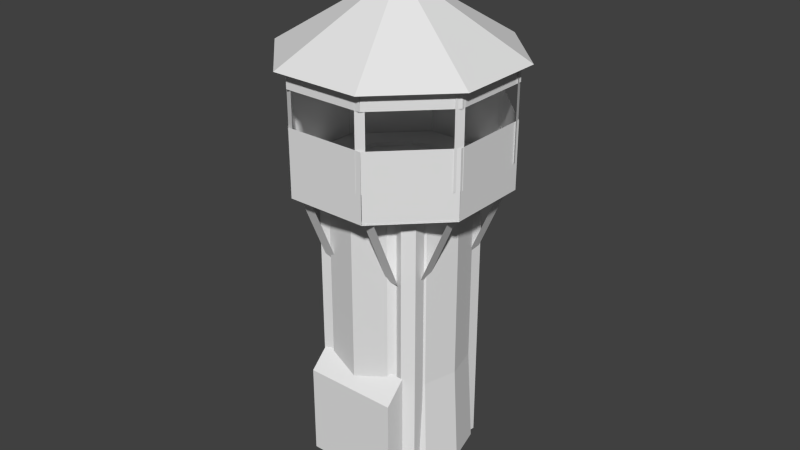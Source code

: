 # Source: h6.blend  (saved by Blender 2.63.0; exported with 4.5.12 LTS)
import bpy
from mathutils import Matrix  # noqa: F401  (used for matrix-valued properties, if any)

bpy.ops.wm.read_factory_settings(use_empty=True)
scene = bpy.context.scene
scene.name = 'Scene'

# ---- collections
col_collection_1 = bpy.data.collections.new('Collection 1'); scene.collection.children.link(col_collection_1)

# ---- world
world_world = bpy.data.worlds.new('World'); scene.world = world_world
world_world.color = (0.05088, 0.05088, 0.05088)
world_world.use_sun_shadow = False
world_world.sun_shadow_jitter_overblur = 0.0
world_world.cycles.sampling_method = 'MANUAL'
world_world.cycles.sample_map_resolution = 256

# ---- meshes
me_circle_004 = bpy.data.meshes.new('Circle.004')
me_circle_004.from_pydata([(-0.4493, 0.1055, 1.563), (-0.4191, 0.02694, 1.561), (-0.6454, 0.02331, 2.118), (-0.6152, -0.05521, 2.116), (-0.2629, -0.3395, 1.563), (-0.2327, -0.418, 1.561), (-0.4589, -0.4216, 2.118), (-0.4288, -0.5001, 2.116), (0.4493, -0.1055, 1.563), (0.4191, -0.02694, 1.561), (0.6454, -0.02331, 2.118), (0.6152, 0.05521, 2.116), (0.2629, 0.3395, 1.563), (0.2327, 0.418, 1.561), (0.4589, 0.4216, 2.118), (0.4288, 0.5001, 2.116), (-0.1055, -0.4493, 1.563), (-0.02694, -0.4191, 1.561), (-0.02331, -0.6454, 2.118), (0.05521, -0.6152, 2.116), (0.3395, -0.2629, 1.563), (0.418, -0.2327, 1.561), (0.4216, -0.4589, 2.118), (0.5001, -0.4288, 2.116), (0.1055, 0.4493, 1.563), (0.02694, 0.4191, 1.561), (0.02331, 0.6454, 2.118), (-0.05521, 0.6152, 2.116), (-0.3395, 0.2629, 1.563), (-0.418, 0.2327, 1.561), (-0.4216, 0.4589, 2.118), (-0.5001, 0.4288, 2.116), (-0.05445, 0.05445, 3.48), (-0.077, 2.887e-08, 3.48), (0.5445, -0.5445, 2.994), (0.77, -1.201e-07, 2.994), (-2.971e-07, 0.77, 2.994), (-1.257e-07, 0.077, 3.48), (-0.05445, -0.05445, 3.48), (-0.77, -3.353e-08, 2.994), (-0.5445, -0.5445, 2.994), (0.5445, 0.5445, 2.994), (0.077, 6.799e-08, 3.48), (0.05445, 0.05445, 3.48), (-9.499e-08, -0.77, 2.994), (-5.867e-08, -0.077, 3.48), (0.05445, -0.05445, 3.48), (-0.5445, 0.5445, 2.994), (0.7, 1.49e-08, 2.115), (0.495, 0.495, 2.115), (-4.75e-08, 0.7, 2.115), (-0.495, 0.495, 2.115), (-0.7, 3.725e-08, 2.115), (-0.495, -0.495, 2.115), (-9.22e-08, -0.7, 2.115), (0.495, -0.495, 2.115), (-4.75e-08, 0.7, 2.613), (-0.495, 0.495, 2.613), (0.007377, -0.704, 2.115), (0.5024, -0.499, 2.115), (0.007377, -0.704, 2.613), (0.5024, -0.499, 2.613), (-0.6983, -0.00571, 2.115), (-0.4933, -0.5007, 2.115), (-0.6983, -0.00571, 2.613), (-0.4933, -0.5007, 2.613), (0.7057, 0.001667, 2.115), (0.5007, 0.4966, 2.115), (0.7057, 0.001667, 2.613), (0.5007, 0.4966, 2.613), (-0.4953, 0.4918, 2.115), (-0.7003, -0.0032, 2.115), (-0.4953, 0.4918, 2.613), (-0.7003, -0.0032, 2.613), (0.5027, -0.4958, 2.115), (0.7077, -0.0008426, 2.115), (0.5027, -0.4958, 2.613), (0.7077, -0.0008426, 2.613), (-0.4901, -0.501, 2.115), (0.004867, -0.7061, 2.115), (-0.4901, -0.501, 2.613), (0.004867, -0.7061, 2.613), (0.4975, 0.497, 2.115), (0.00251, 0.702, 2.115), (0.4975, 0.497, 2.613), (0.00251, 0.702, 2.613), (-0.4612, 0.5097, 2.32), (-0.5037, 0.4684, 2.32), (-0.4612, 0.5097, 3.029), (-0.5037, 0.4684, 3.029), (0.4569, -0.5216, 3.029), (0.4993, -0.4803, 3.029), (0.4569, -0.5216, 2.32), (0.4993, -0.4803, 2.32), (-0.5178, -0.465, 2.32), (-0.4765, -0.5075, 2.32), (-0.5178, -0.465, 3.029), (-0.4765, -0.5075, 3.029), (0.5135, 0.4531, 3.029), (0.4721, 0.4956, 3.029), (0.5135, 0.4531, 2.32), (0.4721, 0.4956, 2.32), (-0.6914, 0.03408, 2.32), (-0.6922, -0.02518, 2.32), (-0.6914, 0.03408, 3.029), (-0.6922, -0.02518, 3.029), (0.6871, -0.04596, 3.029), (0.6878, 0.01329, 3.029), (0.6871, -0.04596, 2.32), (0.6878, 0.01329, 2.32), (-0.04219, -0.6952, 2.32), (0.01707, -0.6959, 2.32), (-0.04219, -0.6952, 3.029), (0.01707, -0.6959, 3.029), (0.03785, 0.6833, 3.029), (-0.0214, 0.6841, 3.029), (0.03785, 0.6833, 2.32), (-0.0214, 0.6841, 2.32), (-0.1161, -0.3137, -0.009783), (-0.1161, -0.3137, 2.12), (-0.09464, -0.3966, -0.009783), (-0.09464, -0.3966, 2.12), (-0.1558, -0.4567, -0.009783), (-0.1558, -0.4567, 2.12), (-0.2383, -0.4337, -0.009783), (-0.2383, -0.4337, 2.12), (-0.2597, -0.3508, -0.009783), (-0.2597, -0.3508, 2.12), (-0.1986, -0.2908, -0.009783), (-0.1986, -0.2908, 2.12), (0.1294, 0.4721, -0.009783), (0.1294, 0.4721, 2.12), (0.2048, 0.4315, -0.009783), (0.2048, 0.4315, 2.12), (0.2072, 0.3458, -0.009783), (0.2072, 0.3458, 2.12), (0.1343, 0.3009, -0.009783), (0.1343, 0.3009, 2.12), (0.05893, 0.3416, -0.009783), (0.05893, 0.3416, 2.12), (0.05646, 0.4272, -0.009783), (0.05646, 0.4272, 2.12), (-0.481, 0.1487, -0.009783), (-0.481, 0.1487, 2.12), (-0.4351, 0.221, -0.009783), (-0.4351, 0.221, 2.12), (-0.3495, 0.2174, -0.009783), (-0.3495, 0.2174, 2.12), (-0.3098, 0.1415, -0.009783), (-0.3098, 0.1415, 2.12), (-0.3557, 0.06918, -0.009783), (-0.3557, 0.06918, 2.12), (-0.4413, 0.07276, -0.009783), (-0.4413, 0.07276, 2.12), (0.1855, -0.4427, -0.006956), (0.1722, -0.4111, 0.7224), (-0.06072, -0.4761, -0.006956), (-0.05639, -0.4422, 0.7224), (-0.2907, -0.382, -0.006956), (-0.2699, -0.3547, 0.7224), (-0.4427, -0.1855, -0.006956), (-0.4111, -0.1722, 0.7224), (-0.4761, 0.06072, -0.006956), (-0.4422, 0.05639, 0.7224), (-0.382, 0.2907, -0.006956), (-0.3547, 0.2699, 0.7224), (-0.1855, 0.4427, -0.006956), (-0.1722, 0.4111, 0.7224), (0.06072, 0.4761, -0.006956), (0.05639, 0.4422, 0.7224), (0.2907, 0.382, -0.006956), (0.2699, 0.3547, 0.7224), (0.4427, 0.1855, -0.006956), (0.4111, 0.1722, 0.7224), (0.4761, -0.06072, -0.006956), (0.4422, -0.05639, 0.7224), (0.382, -0.2907, -0.006956), (0.3547, -0.2699, 0.7224), (0.1722, -0.4111, 2.154), (-0.05639, -0.4422, 2.154), (-0.2699, -0.3547, 2.154), (-0.4111, -0.1722, 2.154), (-0.4422, 0.05639, 2.154), (-0.3547, 0.2699, 2.154), (-0.1722, 0.4111, 2.154), (0.05639, 0.4422, 2.154), (0.2699, 0.3547, 2.154), (0.4111, 0.1722, 2.154), (0.4422, -0.05639, 2.154), (0.3547, -0.2699, 2.154), (0.0781, 0.5805, -0.01671), (0.1308, 0.4547, -0.01671), (-0.4427, 0.2144, -0.01671), (-0.4954, 0.3402, -0.01671), (0.0781, 0.5805, 0.6704), (0.1308, 0.4547, 0.8221), (-0.4427, 0.2144, 0.8221), (-0.4954, 0.3402, 0.6704), (0.2886, -0.1465, -0.009783), (0.2886, -0.1465, 2.12), (0.3514, -0.08823, -0.009783), (0.3514, -0.08823, 2.12), (0.4333, -0.1135, -0.009783), (0.4333, -0.1135, 2.12), (0.4523, -0.197, -0.009783), (0.4523, -0.197, 2.12), (0.3895, -0.2553, -0.009783), (0.3895, -0.2553, 2.12), (0.3077, -0.23, -0.009783), (0.3077, -0.23, 2.12), (0.077, 7.451e-09, 3.48), (0.05445, 0.05445, 3.48), (-6.147e-08, 0.077, 3.48), (-0.05445, 0.05445, 3.48), (-0.077, 1.583e-08, 3.48), (-0.05445, -0.05445, 3.48), (-7.171e-08, -0.077, 3.48), (0.05445, -0.05445, 3.48), (0.7, 1.49e-08, 2.127), (0.495, 0.495, 2.127), (-4.75e-08, 0.7, 2.127), (-0.495, 0.495, 2.127), (-0.7, 3.725e-08, 2.127), (-0.495, -0.495, 2.127), (-9.22e-08, -0.7, 2.127), (0.495, -0.495, 2.127), (-4.75e-08, 0.7, 2.868), (-0.495, 0.495, 2.868), (-4.75e-08, 0.7, 3.017), (-0.495, 0.495, 3.017), (0.007377, -0.704, 2.868), (0.5024, -0.499, 2.868), (0.007377, -0.704, 3.017), (0.5024, -0.499, 3.017), (-0.6983, -0.00571, 2.868), (-0.4933, -0.5007, 2.868), (-0.6983, -0.00571, 3.017), (-0.4933, -0.5007, 3.017), (0.7057, 0.001667, 2.868), (0.5007, 0.4966, 2.868), (0.7057, 0.001667, 3.017), (0.5007, 0.4966, 3.017), (-0.4953, 0.4918, 2.868), (-0.7003, -0.0032, 2.868), (-0.4953, 0.4918, 3.017), (-0.7003, -0.0032, 3.017), (0.5027, -0.4958, 2.868), (0.7077, -0.0008426, 2.868), (0.5027, -0.4958, 3.017), (0.7077, -0.0008426, 3.017), (-0.4901, -0.501, 2.868), (0.004867, -0.7061, 2.868), (-0.4901, -0.501, 3.017), (0.004867, -0.7061, 3.017), (0.4975, 0.497, 2.868), (0.00251, 0.702, 2.868), (0.4975, 0.497, 3.017), (0.00251, 0.702, 3.017)], [], [(3, 2, 0, 1), (7, 6, 4, 5), (11, 10, 8, 9), (15, 14, 12, 13), (19, 18, 16, 17), (23, 22, 20, 21), (27, 26, 24, 25), (31, 30, 28, 29), (39, 33, 32, 47), (35, 42, 46, 34), (36, 37, 43, 41), (44, 45, 38, 40), (40, 38, 33, 39), (41, 43, 42, 35), (34, 46, 45, 44), (47, 32, 37, 36), (50, 49, 48, 55, 54, 53, 52, 51), (57, 56, 50, 51), (61, 60, 58, 59), (65, 64, 62, 63), (69, 68, 66, 67), (73, 72, 70, 71), (77, 76, 74, 75), (81, 80, 78, 79), (85, 84, 82, 83), (89, 88, 86, 87), (90, 91, 93, 92), (97, 96, 94, 95), (98, 99, 101, 100), (105, 104, 102, 103), (106, 107, 109, 108), (113, 112, 110, 111), (114, 115, 117, 116), (118, 119, 121, 120), (120, 121, 123, 122), (122, 123, 125, 124), (124, 125, 127, 126), (121, 119, 129, 127, 125, 123), (128, 129, 119, 118), (126, 127, 129, 128), (118, 120, 122, 124, 126, 128), (130, 131, 133, 132), (132, 133, 135, 134), (134, 135, 137, 136), (136, 137, 139, 138), (133, 131, 141, 139, 137, 135), (140, 141, 131, 130), (138, 139, 141, 140), (130, 132, 134, 136, 138, 140), (142, 143, 145, 144), (144, 145, 147, 146), (146, 147, 149, 148), (148, 149, 151, 150), (145, 143, 153, 151, 149, 147), (152, 153, 143, 142), (150, 151, 153, 152), (142, 144, 146, 148, 150, 152), (154, 155, 157, 156), (156, 157, 159, 158), (158, 159, 161, 160), (160, 161, 163, 162), (162, 163, 165, 164), (164, 165, 167, 166), (166, 167, 169, 168), (168, 169, 171, 170), (170, 171, 173, 172), (172, 173, 175, 174), (157, 155, 178, 179), (176, 177, 155, 154), (174, 175, 177, 176), (154, 156, 158, 160, 162, 164, 166, 168, 170, 172, 174, 176), (177, 175, 188, 189), (173, 171, 186, 187), (169, 167, 184, 185), (165, 163, 182, 183), (161, 159, 180, 181), (155, 177, 189, 178), (175, 173, 187, 188), (171, 169, 185, 186), (167, 165, 183, 184), (163, 161, 181, 182), (159, 157, 179, 180), (194, 195, 191, 190), (195, 196, 192, 191), (196, 197, 193, 192), (197, 194, 190, 193), (190, 191, 192, 193), (197, 196, 195, 194), (198, 199, 201, 200), (200, 201, 203, 202), (202, 203, 205, 204), (204, 205, 207, 206), (201, 199, 209, 207, 205, 203), (208, 209, 199, 198), (206, 207, 209, 208), (198, 200, 202, 204, 206, 208), (212, 213, 214, 215, 216, 217, 210, 211), (220, 221, 222, 223, 224, 225, 218, 219), (229, 228, 226, 227), (233, 232, 230, 231), (237, 236, 234, 235), (241, 240, 238, 239), (245, 244, 242, 243), (249, 248, 246, 247), (253, 252, 250, 251), (257, 256, 254, 255)])
_uv = me_circle_004.uv_layers.new(name='UVMap')
_uv.uv.foreach_set('vector', [0.2771, 0.4505, 0.239, 0.4505, 0.239, 0.3457, 0.2771, 0.3457, 0.2771, 0.4505, 0.239, 0.4505, 0.239, 0.3457, 0.2771, 0.3457, 0.2771, 0.4505, 0.239, 0.4505, 0.239, 0.3457, 0.2771, 0.3457, 0.2771, 0.4505, 0.239, 0.4505, 0.239, 0.3457, 0.2771, 0.3457, 0.2771, 0.4505, 0.239, 0.4505, 0.239, 0.3457, 0.2771, 0.3457, 0.2771, 0.4505, 0.239, 0.4505, 0.239, 0.3457, 0.2771, 0.3457, 0.2771, 0.4505, 0.239, 0.4505, 0.239, 0.3457, 0.2771, 0.3457, 0.2771, 0.4505, 0.239, 0.4505, 0.239, 0.3457, 0.2771, 0.3457, 0.7225, 0.6949, 0.5525, 0.9703, 0.4876, 0.9705, 0.314, 0.6958, 0.7225, 0.6949, 0.5525, 0.9703, 0.4876, 0.9705, 0.314, 0.6958, 0.7225, 0.6949, 0.5525, 0.9703, 0.4876, 0.9705, 0.314, 0.6958, 0.7225, 0.6949, 0.5525, 0.9703, 0.4876, 0.9705, 0.314, 0.6958, 0.7225, 0.6949, 0.5525, 0.9703, 0.4876, 0.9705, 0.314, 0.6958, 0.7225, 0.6949, 0.5525, 0.9703, 0.4876, 0.9705, 0.314, 0.6958, 0.7225, 0.6949, 0.5525, 0.9703, 0.4876, 0.9705, 0.314, 0.6958, 0.7225, 0.6949, 0.5525, 0.9703, 0.4876, 0.9705, 0.314, 0.6958, 0.5687, 0.3375, 0.5807, 0.2576, 0.6586, 0.2081, 0.7568, 0.2178, 0.8177, 0.2812, 0.8057, 0.361, 0.7278, 0.4106, 0.6296, 0.4008, 0.706, 0.6616, 0.3385, 0.6616, 0.3385, 0.5428, 0.706, 0.5428, 0.706, 0.6616, 0.3385, 0.6616, 0.3385, 0.5428, 0.706, 0.5428, 0.706, 0.6616, 0.3385, 0.6616, 0.3385, 0.5428, 0.706, 0.5428, 0.706, 0.6616, 0.3385, 0.6616, 0.3385, 0.5428, 0.706, 0.5428, 0.706, 0.6616, 0.3385, 0.6616, 0.3385, 0.5428, 0.706, 0.5428, 0.706, 0.6616, 0.3385, 0.6616, 0.3385, 0.5428, 0.706, 0.5428, 0.706, 0.6616, 0.3385, 0.6616, 0.3385, 0.5428, 0.706, 0.5428, 0.706, 0.6616, 0.3385, 0.6616, 0.3385, 0.5428, 0.706, 0.5428, 0.3616, 0.7027, 0.316, 0.704, 0.316, 0.5508, 0.3616, 0.5495, 0.3616, 0.7027, 0.316, 0.704, 0.316, 0.5508, 0.3616, 0.5495, 0.3616, 0.7027, 0.316, 0.704, 0.316, 0.5508, 0.3616, 0.5495, 0.3616, 0.7027, 0.316, 0.704, 0.316, 0.5508, 0.3616, 0.5495, 0.3616, 0.7027, 0.316, 0.704, 0.316, 0.5508, 0.3616, 0.5495, 0.3616, 0.7027, 0.316, 0.704, 0.316, 0.5508, 0.3616, 0.5495, 0.3616, 0.7027, 0.316, 0.704, 0.316, 0.5508, 0.3616, 0.5495, 0.3616, 0.7027, 0.316, 0.704, 0.316, 0.5508, 0.3616, 0.5495, 0.5556, 0.01754, 0.5347, 0.4593, 0.546, 0.4532, 0.5669, 0.01143, 0.5669, 0.01143, 0.546, 0.4532, 0.5335, 0.4471, 0.5544, 0.005306, 0.5544, 0.005306, 0.5335, 0.4471, 0.5098, 0.4471, 0.5307, 0.005288, 0.5307, 0.005288, 0.5098, 0.4471, 0.4985, 0.4532, 0.5194, 0.0114, 0.546, 0.4532, 0.5347, 0.4593, 0.511, 0.4593, 0.4985, 0.4532, 0.5098, 0.4471, 0.5335, 0.4471, 0.5319, 0.01752, 0.511, 0.4593, 0.5347, 0.4593, 0.5556, 0.01754, 0.5194, 0.0114, 0.4985, 0.4532, 0.511, 0.4593, 0.5319, 0.01752, 0.5556, 0.01754, 0.5669, 0.01143, 0.5544, 0.005306, 0.5307, 0.005288, 0.5194, 0.0114, 0.5319, 0.01752, 0.5556, 0.01754, 0.5347, 0.4593, 0.546, 0.4532, 0.5669, 0.01143, 0.5669, 0.01143, 0.546, 0.4532, 0.5335, 0.4471, 0.5544, 0.005306, 0.5544, 0.005306, 0.5335, 0.4471, 0.5098, 0.4471, 0.5307, 0.005288, 0.5307, 0.005288, 0.5098, 0.4471, 0.4985, 0.4532, 0.5194, 0.0114, 0.546, 0.4532, 0.5347, 0.4593, 0.511, 0.4593, 0.4985, 0.4532, 0.5098, 0.4471, 0.5335, 0.4471, 0.5319, 0.01752, 0.511, 0.4593, 0.5347, 0.4593, 0.5556, 0.01754, 0.5194, 0.0114, 0.4985, 0.4532, 0.511, 0.4593, 0.5319, 0.01752, 0.5556, 0.01754, 0.5669, 0.01143, 0.5544, 0.005306, 0.5307, 0.005288, 0.5194, 0.0114, 0.5319, 0.01752, 0.5549, 0.02442, 0.5347, 0.4521, 0.5456, 0.4461, 0.5658, 0.01851, 0.5658, 0.01851, 0.5456, 0.4461, 0.5335, 0.4402, 0.5537, 0.01258, 0.5537, 0.01258, 0.5335, 0.4402, 0.5105, 0.4402, 0.5307, 0.01256, 0.5307, 0.01256, 0.5105, 0.4402, 0.4996, 0.4461, 0.5198, 0.01847, 0.5456, 0.4461, 0.5347, 0.4521, 0.5117, 0.452, 0.4996, 0.4461, 0.5105, 0.4402, 0.5335, 0.4402, 0.5319, 0.02441, 0.5117, 0.452, 0.5347, 0.4521, 0.5549, 0.02442, 0.5198, 0.01847, 0.4996, 0.4461, 0.5117, 0.452, 0.5319, 0.02441, 0.5549, 0.02442, 0.5658, 0.01851, 0.5537, 0.01258, 0.5307, 0.01256, 0.5198, 0.01847, 0.5319, 0.02441, 0.2935, 0.03, 0.3088, 0.2283, 0.2359, 0.2622, 0.215, 0.06654, 0.5016, 0.02545, 0.4981, 0.2009, 0.6289, 0.2057, 0.6228, 0.03044, 0.8203, 0.07128, 0.7986, 0.2747, 0.7227, 0.2394, 0.7387, 0.03329, 0.7387, 0.03329, 0.7227, 0.2394, 0.5914, 0.219, 0.5973, 0.01136, 0.5973, 0.01136, 0.5914, 0.219, 0.4398, 0.219, 0.434, 0.01136, 0.434, 0.01136, 0.4398, 0.219, 0.3085, 0.2394, 0.2926, 0.03329, 0.2926, 0.03329, 0.3085, 0.2394, 0.2327, 0.2747, 0.2109, 0.07128, 0.6592, 0.0225, 0.6484, 0.1818, 0.5318, 0.191, 0.5336, 0.03237, 0.8012, 0.06654, 0.7803, 0.2622, 0.7073, 0.2283, 0.7227, 0.03, 0.7227, 0.03, 0.7073, 0.2283, 0.581, 0.2087, 0.5866, 0.008899, 0.2359, 0.2622, 0.3088, 0.2283, 0.3088, 0.5813, 0.2359, 0.6152, 0.4295, 0.008899, 0.4352, 0.2087, 0.3088, 0.2283, 0.2935, 0.03, 0.5866, 0.008899, 0.581, 0.2087, 0.4352, 0.2087, 0.4295, 0.008899, 0.7387, 0.1531, 0.8203, 0.1151, 0.8203, 0.07128, 0.7387, 0.03329, 0.5973, 0.01136, 0.434, 0.01136, 0.2926, 0.03329, 0.2109, 0.07128, 0.2109, 0.1151, 0.2926, 0.1531, 0.434, 0.1751, 0.5973, 0.1751, 0.4352, 0.2087, 0.581, 0.2087, 0.581, 0.5617, 0.4352, 0.5617, 0.7073, 0.2283, 0.7803, 0.2622, 0.7803, 0.6152, 0.7073, 0.5813, 0.2327, 0.2747, 0.3085, 0.2394, 0.3085, 0.6063, 0.2327, 0.6416, 0.4398, 0.219, 0.5914, 0.219, 0.5914, 0.586, 0.4398, 0.586, 0.7227, 0.2394, 0.7986, 0.2747, 0.7986, 0.6416, 0.7227, 0.6063, 0.3088, 0.2283, 0.4352, 0.2087, 0.4352, 0.5617, 0.3088, 0.5813, 0.581, 0.2087, 0.7073, 0.2283, 0.7073, 0.5813, 0.581, 0.5617, 0.5318, 0.191, 0.6484, 0.1818, 0.6278, 0.4614, 0.5112, 0.4706, 0.3085, 0.2394, 0.4398, 0.219, 0.4398, 0.586, 0.3085, 0.6063, 0.5914, 0.219, 0.7227, 0.2394, 0.7227, 0.6063, 0.5914, 0.586, 0.6289, 0.2057, 0.4981, 0.2009, 0.4981, 0.5117, 0.6289, 0.5165, 0.4529, 0.1884, 0.5055, 0.2449, 0.5055, 0.01948, 0.4529, 0.003729, 0.2097, 0.302, 0.5095, 0.2445, 0.5095, 0.01909, 0.2097, 0.07654, 0.5095, 0.2445, 0.4569, 0.188, 0.4569, 0.003335, 0.5095, 0.01909, 0.4569, 0.188, 0.1988, 0.2353, 0.1988, 0.0506, 0.4569, 0.003335, 0.1571, 0.06079, 0.2097, 0.07654, 0.5095, 0.01909, 0.4569, 0.003335, 0.4569, 0.188, 0.5095, 0.2445, 0.2097, 0.302, 0.1571, 0.2455, 0.5556, 0.01754, 0.5347, 0.4593, 0.546, 0.4532, 0.5669, 0.01143, 0.5669, 0.01143, 0.546, 0.4532, 0.5335, 0.4471, 0.5544, 0.005306, 0.5544, 0.005306, 0.5335, 0.4471, 0.5098, 0.4471, 0.5307, 0.005288, 0.5307, 0.005288, 0.5098, 0.4471, 0.4985, 0.4532, 0.5194, 0.0114, 0.546, 0.4532, 0.5347, 0.4593, 0.511, 0.4593, 0.4985, 0.4532, 0.5098, 0.4471, 0.5335, 0.4471, 0.5319, 0.01752, 0.511, 0.4593, 0.5347, 0.4593, 0.5556, 0.01754, 0.5194, 0.0114, 0.4985, 0.4532, 0.511, 0.4593, 0.5319, 0.01752, 0.5556, 0.01754, 0.5669, 0.01143, 0.5544, 0.005306, 0.5307, 0.005288, 0.5194, 0.0114, 0.5319, 0.01752, 0.5017, 0.9704, 0.4586, 0.9793, 0.4529, 0.9921, 0.4881, 1.001, 0.5434, 1.001, 0.5865, 0.9924, 0.5922, 0.9796, 0.557, 0.9705, 0.3835, 0.8389, 0.4444, 0.9023, 0.5426, 0.912, 0.6205, 0.8625, 0.6325, 0.7827, 0.5716, 0.7193, 0.4734, 0.7096, 0.3955, 0.7591, 0.706, 0.6079, 0.3385, 0.6079, 0.3385, 0.5624, 0.706, 0.5624, 0.706, 0.6079, 0.3385, 0.6079, 0.3385, 0.5624, 0.706, 0.5624, 0.706, 0.6079, 0.3385, 0.6079, 0.3385, 0.5624, 0.706, 0.5624, 0.706, 0.6079, 0.3385, 0.6079, 0.3385, 0.5624, 0.706, 0.5624, 0.706, 0.6079, 0.3385, 0.6079, 0.3385, 0.5624, 0.706, 0.5624, 0.706, 0.6079, 0.3385, 0.6079, 0.3385, 0.5624, 0.706, 0.5624, 0.706, 0.6079, 0.3385, 0.6079, 0.3385, 0.5624, 0.706, 0.5624, 0.706, 0.6079, 0.3385, 0.6079, 0.3385, 0.5624, 0.706, 0.5624])
me_circle_004.use_remesh_preserve_volume = False
me_circle_004.use_remesh_preserve_attributes = False
me_circle_004.use_mirror_vertex_groups = False
me_circle_004.update()

# ---- objects
ob_circle_004 = bpy.data.objects.new('Circle.004', me_circle_004)

# ---- transforms, parenting, visibility, modifiers, constraints
ob_circle_004.location = (0.5, -0.5, 0.009683)
ob_circle_004.rotation_euler = (0.0, 0.0, 2.745)
ob_circle_004.scale = (1.18, 1.18, 1.037)
ob_circle_004.lineart.crease_threshold = 0.0

# ---- collection membership
col_collection_1.objects.link(ob_circle_004)

# ---- scene / render settings (as saved in the file)
scene.frame_start = 0; scene.frame_end = 0; scene.frame_set(1)
scene.render.engine = 'BLENDER_EEVEE_NEXT'
scene.render.image_settings.color_mode = 'RGB'
scene.render.image_settings.compression = 90
scene.render.resolution_percentage = 50
scene.render.dither_intensity = 0.0
scene.render.bake_margin = 2
scene.render.bake_bias = 0.0
scene.cycles.use_denoising = False
scene.cycles.samples = 10
scene.cycles.sampling_pattern = 'TABULATED_SOBOL'
scene.cycles.light_sampling_threshold = 0.0
scene.cycles.use_adaptive_sampling = False
scene.cycles.use_light_tree = False
scene.cycles.blur_glossy = 0.0
scene.cycles.volume_bounces = 1
scene.cycles.pixel_filter_type = 'GAUSSIAN'
scene.cycles.sample_clamp_indirect = 0.0
scene.view_settings.view_transform = 'Standard'
bpy.context.view_layer.update()

# ---- added for rendering (the .blend has no active camera and no usable light): camera, sun
cam_auto = bpy.data.cameras.new('AutoCamera')
cam_auto.lens = 50.0
cam_auto.sensor_width = 36.0
cam_auto.clip_end = 1000.0
ob_auto_camera = bpy.data.objects.new('AutoCamera', cam_auto)
scene.collection.objects.link(ob_auto_camera)
ob_auto_camera.location = (5.07705, -5.99246, 5.46754)
ob_auto_camera.rotation_euler = (1.09748, -7.21219e-08, 0.694738)
scene.camera = ob_auto_camera
light_auto_sun = bpy.data.lights.new('AutoSun', 'SUN')
light_auto_sun.energy = 3.0
light_auto_sun.angle = 0.0523599
ob_auto_sun = bpy.data.objects.new('AutoSun', light_auto_sun)
scene.collection.objects.link(ob_auto_sun)
ob_auto_sun.rotation_euler = (0.872665, 0.174533, 0.523599)
bpy.context.view_layer.update()
